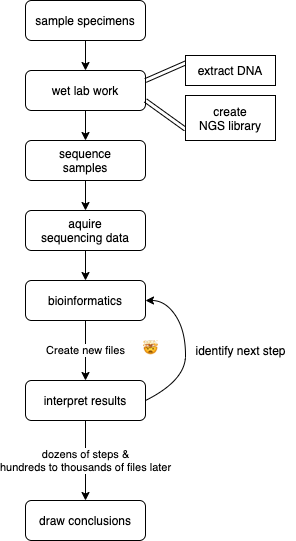

The diagram above was exported from draw.io. Its source (the exported page's mxGraphModel, read from the mxfile embedded in the PNG):
<mxGraphModel dx="520" dy="319" grid="1" gridSize="10" guides="1" tooltips="1" connect="1" arrows="1" fold="1" page="1" pageScale="1" pageWidth="827" pageHeight="1169" math="0" shadow="0">
  <root>
    <mxCell id="WIyWlLk6GJQsqaUBKTNV-0" />
    <mxCell id="WIyWlLk6GJQsqaUBKTNV-1" parent="WIyWlLk6GJQsqaUBKTNV-0" />
    <mxCell id="Yulbz9-p7kJRCSTvxcyv-22" style="edgeStyle=none;rounded=0;orthogonalLoop=1;jettySize=auto;html=1;exitX=0.5;exitY=1;exitDx=0;exitDy=0;entryX=0.5;entryY=0;entryDx=0;entryDy=0;" edge="1" parent="WIyWlLk6GJQsqaUBKTNV-1" source="WIyWlLk6GJQsqaUBKTNV-3" target="Yulbz9-p7kJRCSTvxcyv-4">
      <mxGeometry relative="1" as="geometry" />
    </mxCell>
    <mxCell id="WIyWlLk6GJQsqaUBKTNV-3" value="sample specimens" style="rounded=1;whiteSpace=wrap;html=1;fontSize=12;glass=0;strokeWidth=1;shadow=0;" parent="WIyWlLk6GJQsqaUBKTNV-1" vertex="1">
      <mxGeometry x="160" y="120" width="120" height="40" as="geometry" />
    </mxCell>
    <mxCell id="Yulbz9-p7kJRCSTvxcyv-17" style="edgeStyle=none;rounded=0;orthogonalLoop=1;jettySize=auto;html=1;exitX=0.5;exitY=1;exitDx=0;exitDy=0;entryX=0.5;entryY=0;entryDx=0;entryDy=0;" edge="1" parent="WIyWlLk6GJQsqaUBKTNV-1" source="Yulbz9-p7kJRCSTvxcyv-4" target="Yulbz9-p7kJRCSTvxcyv-15">
      <mxGeometry relative="1" as="geometry" />
    </mxCell>
    <mxCell id="Yulbz9-p7kJRCSTvxcyv-4" value="wet lab work" style="rounded=1;whiteSpace=wrap;html=1;" vertex="1" parent="WIyWlLk6GJQsqaUBKTNV-1">
      <mxGeometry x="160" y="190" width="120" height="40" as="geometry" />
    </mxCell>
    <mxCell id="Yulbz9-p7kJRCSTvxcyv-14" style="edgeStyle=none;shape=link;rounded=0;orthogonalLoop=1;jettySize=auto;html=1;exitX=0;exitY=0.25;exitDx=0;exitDy=0;entryX=1;entryY=0.25;entryDx=0;entryDy=0;" edge="1" parent="WIyWlLk6GJQsqaUBKTNV-1" source="Yulbz9-p7kJRCSTvxcyv-6" target="Yulbz9-p7kJRCSTvxcyv-4">
      <mxGeometry relative="1" as="geometry" />
    </mxCell>
    <mxCell id="Yulbz9-p7kJRCSTvxcyv-6" value="extract DNA" style="rounded=0;whiteSpace=wrap;html=1;" vertex="1" parent="WIyWlLk6GJQsqaUBKTNV-1">
      <mxGeometry x="320" y="175" width="90" height="30" as="geometry" />
    </mxCell>
    <mxCell id="Yulbz9-p7kJRCSTvxcyv-13" style="edgeStyle=none;shape=link;rounded=0;orthogonalLoop=1;jettySize=auto;html=1;exitX=0;exitY=0.75;exitDx=0;exitDy=0;entryX=1;entryY=0.75;entryDx=0;entryDy=0;" edge="1" parent="WIyWlLk6GJQsqaUBKTNV-1" source="Yulbz9-p7kJRCSTvxcyv-8" target="Yulbz9-p7kJRCSTvxcyv-4">
      <mxGeometry relative="1" as="geometry" />
    </mxCell>
    <mxCell id="Yulbz9-p7kJRCSTvxcyv-8" value="create&lt;br&gt;NGS library" style="rounded=0;whiteSpace=wrap;html=1;" vertex="1" parent="WIyWlLk6GJQsqaUBKTNV-1">
      <mxGeometry x="320" y="215" width="90" height="45" as="geometry" />
    </mxCell>
    <mxCell id="Yulbz9-p7kJRCSTvxcyv-20" value="" style="edgeStyle=none;rounded=0;orthogonalLoop=1;jettySize=auto;html=1;" edge="1" parent="WIyWlLk6GJQsqaUBKTNV-1" source="Yulbz9-p7kJRCSTvxcyv-15" target="Yulbz9-p7kJRCSTvxcyv-19">
      <mxGeometry relative="1" as="geometry" />
    </mxCell>
    <mxCell id="Yulbz9-p7kJRCSTvxcyv-15" value="sequence&lt;br&gt;samples" style="rounded=1;whiteSpace=wrap;html=1;" vertex="1" parent="WIyWlLk6GJQsqaUBKTNV-1">
      <mxGeometry x="160" y="260" width="120" height="40" as="geometry" />
    </mxCell>
    <mxCell id="Yulbz9-p7kJRCSTvxcyv-24" value="" style="edgeStyle=none;rounded=0;orthogonalLoop=1;jettySize=auto;html=1;" edge="1" parent="WIyWlLk6GJQsqaUBKTNV-1" source="Yulbz9-p7kJRCSTvxcyv-19" target="Yulbz9-p7kJRCSTvxcyv-23">
      <mxGeometry relative="1" as="geometry" />
    </mxCell>
    <mxCell id="Yulbz9-p7kJRCSTvxcyv-19" value="aquire&lt;br&gt;sequencing data" style="rounded=1;whiteSpace=wrap;html=1;" vertex="1" parent="WIyWlLk6GJQsqaUBKTNV-1">
      <mxGeometry x="160" y="330" width="120" height="40" as="geometry" />
    </mxCell>
    <mxCell id="Yulbz9-p7kJRCSTvxcyv-26" value="Create new files" style="edgeStyle=none;rounded=0;orthogonalLoop=1;jettySize=auto;html=1;" edge="1" parent="WIyWlLk6GJQsqaUBKTNV-1" source="Yulbz9-p7kJRCSTvxcyv-23" target="Yulbz9-p7kJRCSTvxcyv-25">
      <mxGeometry relative="1" as="geometry" />
    </mxCell>
    <mxCell id="Yulbz9-p7kJRCSTvxcyv-23" value="bioinformatics" style="rounded=1;whiteSpace=wrap;html=1;" vertex="1" parent="WIyWlLk6GJQsqaUBKTNV-1">
      <mxGeometry x="160" y="400" width="120" height="40" as="geometry" />
    </mxCell>
    <mxCell id="Yulbz9-p7kJRCSTvxcyv-37" value="dozens of steps &amp;amp;&lt;br&gt;hundreds to thousands of files later" style="edgeStyle=none;rounded=0;orthogonalLoop=1;jettySize=auto;html=1;" edge="1" parent="WIyWlLk6GJQsqaUBKTNV-1" source="Yulbz9-p7kJRCSTvxcyv-25" target="Yulbz9-p7kJRCSTvxcyv-36">
      <mxGeometry relative="1" as="geometry" />
    </mxCell>
    <mxCell id="Yulbz9-p7kJRCSTvxcyv-25" value="interpret results" style="rounded=1;whiteSpace=wrap;html=1;" vertex="1" parent="WIyWlLk6GJQsqaUBKTNV-1">
      <mxGeometry x="160" y="500" width="120" height="40" as="geometry" />
    </mxCell>
    <mxCell id="Yulbz9-p7kJRCSTvxcyv-36" value="draw conclusions" style="rounded=1;whiteSpace=wrap;html=1;" vertex="1" parent="WIyWlLk6GJQsqaUBKTNV-1">
      <mxGeometry x="160" y="620" width="120" height="40" as="geometry" />
    </mxCell>
    <mxCell id="Yulbz9-p7kJRCSTvxcyv-29" value="" style="curved=1;endArrow=classic;html=1;exitX=1;exitY=0.5;exitDx=0;exitDy=0;entryX=1;entryY=0.5;entryDx=0;entryDy=0;" edge="1" parent="WIyWlLk6GJQsqaUBKTNV-1" source="Yulbz9-p7kJRCSTvxcyv-25" target="Yulbz9-p7kJRCSTvxcyv-23">
      <mxGeometry width="50" height="50" relative="1" as="geometry">
        <mxPoint x="280" y="480" as="sourcePoint" />
        <mxPoint x="280" y="430" as="targetPoint" />
        <Array as="points">
          <mxPoint x="320" y="500" />
          <mxPoint x="320" y="450" />
          <mxPoint x="300" y="420" />
        </Array>
      </mxGeometry>
    </mxCell>
    <mxCell id="Yulbz9-p7kJRCSTvxcyv-31" value="identify next step" style="text;html=1;align=center;verticalAlign=middle;resizable=0;points=[];autosize=1;" vertex="1" parent="WIyWlLk6GJQsqaUBKTNV-1">
      <mxGeometry x="320" y="460" width="110" height="20" as="geometry" />
    </mxCell>
    <mxCell id="Yulbz9-p7kJRCSTvxcyv-35" value="🤯" style="text;html=1;" vertex="1" parent="WIyWlLk6GJQsqaUBKTNV-1">
      <mxGeometry x="276" y="455" width="20" height="25" as="geometry" />
    </mxCell>
  </root>
</mxGraphModel>